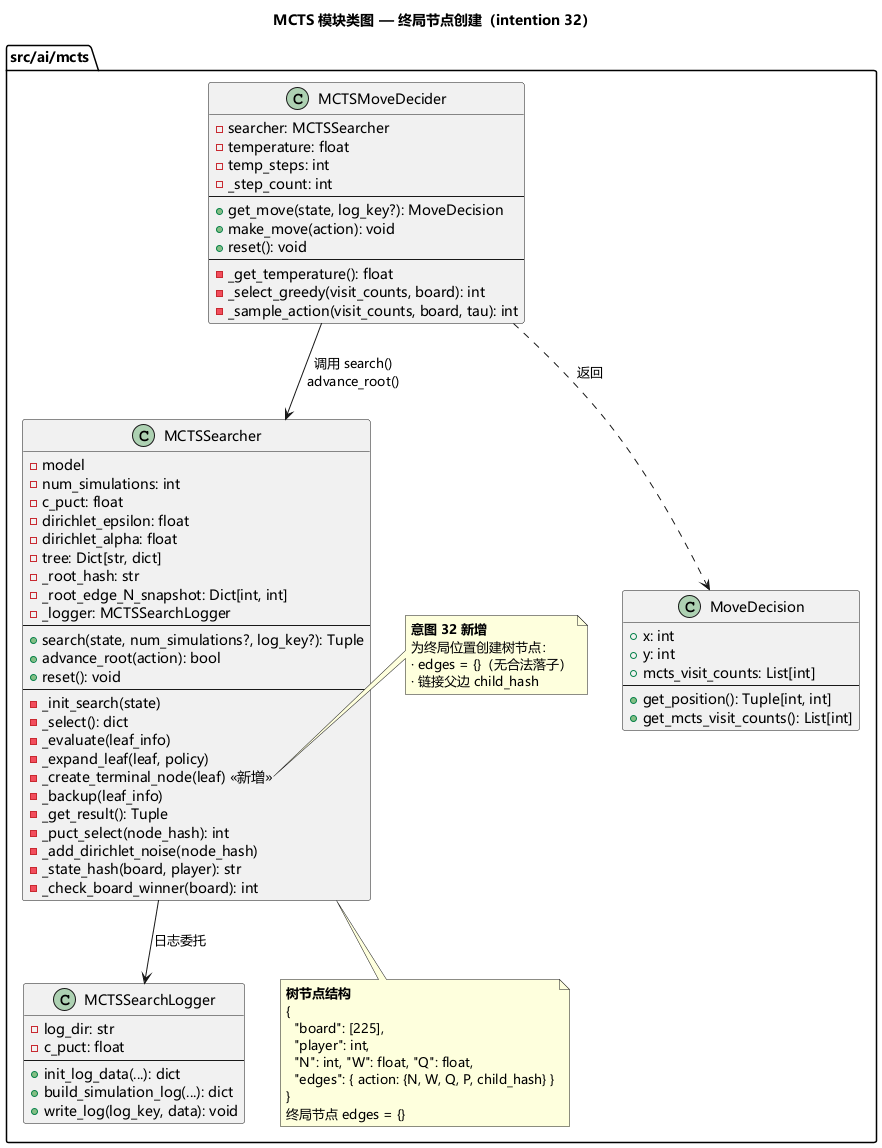

The diagram above was rendered by PlantUML. Its source (embedded in the PNG):
@startuml
skinparam defaultFontName Microsoft YaHei
title MCTS 模块类图 — 终局节点创建（intention 32）

package "src/ai/mcts" {

  class MCTSSearcher {
    - model
    - num_simulations: int
    - c_puct: float
    - dirichlet_epsilon: float
    - dirichlet_alpha: float
    - tree: Dict[str, dict]
    - _root_hash: str
    - _root_edge_N_snapshot: Dict[int, int]
    - _logger: MCTSSearchLogger
    --
    + search(state, num_simulations?, log_key?): Tuple
    + advance_root(action): bool
    + reset(): void
    --
    - _init_search(state)
    - _select(): dict
    - _evaluate(leaf_info)
    - _expand_leaf(leaf, policy)
    - _create_terminal_node(leaf) <<新增>>
    - _backup(leaf_info)
    - _get_result(): Tuple
    - _puct_select(node_hash): int
    - _add_dirichlet_noise(node_hash)
    - _state_hash(board, player): str
    - _check_board_winner(board): int
  }

  class MCTSMoveDecider {
    - searcher: MCTSSearcher
    - temperature: float
    - temp_steps: int
    - _step_count: int
    --
    + get_move(state, log_key?): MoveDecision
    + make_move(action): void
    + reset(): void
    --
    - _get_temperature(): float
    - _select_greedy(visit_counts, board): int
    - _sample_action(visit_counts, board, tau): int
  }

  class MCTSSearchLogger {
    - log_dir: str
    - c_puct: float
    --
    + init_log_data(...): dict
    + build_simulation_log(...): dict
    + write_log(log_key, data): void
  }

  class MoveDecision {
    + x: int
    + y: int
    + mcts_visit_counts: List[int]
    --
    + get_position(): Tuple[int, int]
    + get_mcts_visit_counts(): List[int]
  }

  MCTSMoveDecider --> MCTSSearcher : "调用 search()\nadvance_root()"
  MCTSSearcher --> MCTSSearchLogger : "日志委托"
  MCTSMoveDecider ..> MoveDecision : "返回"

  note right of MCTSSearcher::_create_terminal_node
    <b>意图 32 新增</b>
    为终局位置创建树节点：
    · edges = {}（无合法落子）
    · 链接父边 child_hash
  end note

  note bottom of MCTSSearcher
    <b>树节点结构</b>
    {
      "board": [225],
      "player": int,
      "N": int, "W": float, "Q": float,
      "edges": { action: {N, W, Q, P, child_hash} }
    }
    终局节点 edges = {}
  end note
}

@enduml